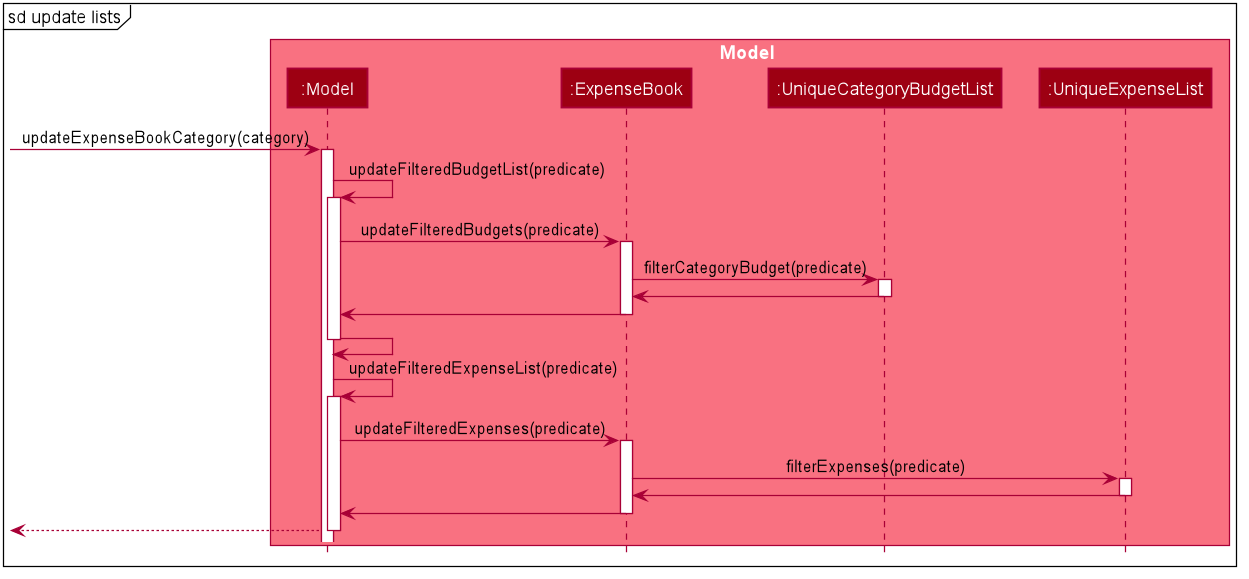

The diagram above was rendered by PlantUML. Its source (embedded in the PNG):
@startuml








skinparam BackgroundColor #FFFFFFF

skinparam Shadowing false

skinparam Class {
    FontColor #FFFFFF
    BorderThickness 1
    BorderColor #FFFFFF
    StereotypeFontColor #FFFFFF
    FontName Arial
}

skinparam Actor {
    BorderColor #000000
    Color #000000
    FontName Arial
}

skinparam Sequence {
    MessageAlign center
    BoxFontSize 15
    BoxPadding 0
    BoxFontColor #FFFFFF
    FontName Arial
}

skinparam Participant {
    FontColor #FFFFFFF
    Padding 20
}

skinparam MinClassWidth 50
skinparam ParticipantPadding 10
skinparam Shadowing false
skinparam DefaultTextAlignment center
skinparam packageStyle Rectangle

hide footbox
hide members
hide circle
mainframe sd update lists

box Model #F97181
participant ":Model" as Model #9D0012
participant ":ExpenseBook" as ExpenseBook #9D0012
participant ":UniqueCategoryBudgetList" as UniqueCategoryBudgetList #9D0012
participant ":UniqueExpenseList" as UniqueExpenseList #9D0012
end box
[-> Model : updateExpenseBookCategory(category)
activate Model

Model -> Model : updateFilteredBudgetList(predicate)
activate Model

Model -> ExpenseBook : updateFilteredBudgets(predicate)
activate ExpenseBook

ExpenseBook -> UniqueCategoryBudgetList : filterCategoryBudget(predicate)
activate UniqueCategoryBudgetList

UniqueCategoryBudgetList -> ExpenseBook
deactivate UniqueCategoryBudgetList

ExpenseBook -> Model
deactivate ExpenseBook

Model -> Model
deactivate Model

Model -> Model : updateFilteredExpenseList(predicate)
activate Model

Model -> ExpenseBook : updateFilteredExpenses(predicate)
activate ExpenseBook

ExpenseBook -> UniqueExpenseList : filterExpenses(predicate)
activate UniqueExpenseList

UniqueExpenseList -> ExpenseBook
deactivate UniqueExpenseList

ExpenseBook -> Model
deactivate ExpenseBook

[<--Model
deactivate Model

@enduml